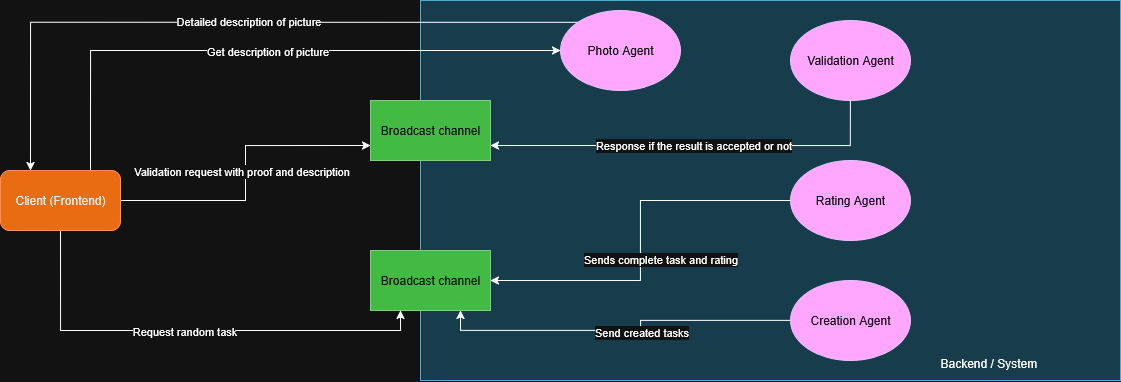

The diagram above was exported from draw.io. Its source (the exported page's mxGraphModel, read from the mxfile embedded in the PNG):
<mxGraphModel dx="2053" dy="662" grid="1" gridSize="10" guides="1" tooltips="1" connect="1" arrows="1" fold="1" page="1" pageScale="1" pageWidth="827" pageHeight="1169" math="0" shadow="0">
  <root>
    <mxCell id="0" />
    <mxCell id="1" parent="0" />
    <mxCell id="aq25q_MVxitEdn2bpvUr-7" value="&lt;div&gt;&lt;br&gt;&lt;/div&gt;&lt;div&gt;&lt;br&gt;&lt;/div&gt;&lt;div&gt;&lt;br&gt;&lt;/div&gt;&lt;div align=&quot;right&quot;&gt;&lt;span style=&quot;white-space: pre;&quot;&gt;&#09;&lt;/span&gt;&lt;span style=&quot;white-space: pre;&quot;&gt;&#09;&lt;/span&gt;&lt;span style=&quot;white-space: pre;&quot;&gt;&#09;&lt;/span&gt;&lt;span style=&quot;white-space: pre;&quot;&gt;&#09;&lt;/span&gt;&lt;span style=&quot;white-space: pre;&quot;&gt;&#09;&lt;/span&gt;&lt;span style=&quot;white-space: pre;&quot;&gt;&#09;&lt;/span&gt;&lt;span style=&quot;white-space: pre;&quot;&gt;&#09;&lt;/span&gt;&lt;span style=&quot;white-space: pre;&quot;&gt;&#09;&lt;/span&gt;&lt;span style=&quot;white-space: pre;&quot;&gt;&#09;&lt;/span&gt;&lt;span style=&quot;white-space: pre;&quot;&gt;&#09;&lt;/span&gt;&lt;span style=&quot;white-space: pre;&quot;&gt;&#09;&lt;/span&gt;&lt;span style=&quot;white-space: pre;&quot;&gt;&#09;&lt;/span&gt;&lt;span style=&quot;white-space: pre;&quot;&gt;&#09;&lt;/span&gt;&lt;span style=&quot;white-space: pre;&quot;&gt;&#09;&lt;/span&gt;&lt;span style=&quot;white-space: pre;&quot;&gt;&#09;&lt;/span&gt;&lt;span style=&quot;white-space: pre;&quot;&gt;&#09;&lt;/span&gt;&lt;span style=&quot;white-space: pre;&quot;&gt;&#09;&lt;/span&gt;&lt;span style=&quot;white-space: pre;&quot;&gt;&#09;&lt;/span&gt;&lt;span style=&quot;white-space: pre;&quot;&gt;&#09;&lt;/span&gt;&lt;span style=&quot;white-space: pre;&quot;&gt;&#09;&lt;/span&gt;&lt;/div&gt;&lt;div align=&quot;right&quot;&gt;&lt;br&gt;&lt;/div&gt;&lt;div align=&quot;right&quot;&gt;&lt;br&gt;&lt;/div&gt;&lt;div align=&quot;right&quot;&gt;&lt;br&gt;&lt;/div&gt;&lt;div align=&quot;right&quot;&gt;&lt;br&gt;&lt;/div&gt;&lt;div align=&quot;right&quot;&gt;&lt;br&gt;&lt;/div&gt;&lt;div align=&quot;right&quot;&gt;&lt;br&gt;&lt;/div&gt;&lt;div align=&quot;right&quot;&gt;&lt;br&gt;&lt;/div&gt;&lt;div align=&quot;right&quot;&gt;&lt;br&gt;&lt;/div&gt;&lt;div align=&quot;right&quot;&gt;&lt;br&gt;&lt;/div&gt;&lt;div align=&quot;right&quot;&gt;&lt;br&gt;&lt;/div&gt;&lt;div align=&quot;right&quot;&gt;&lt;br&gt;&lt;/div&gt;&lt;div align=&quot;right&quot;&gt;&lt;br&gt;&lt;/div&gt;&lt;div align=&quot;right&quot;&gt;&lt;br&gt;&lt;/div&gt;&lt;div align=&quot;right&quot;&gt;&lt;br&gt;&lt;/div&gt;&lt;div align=&quot;right&quot;&gt;&lt;br&gt;&lt;/div&gt;&lt;div align=&quot;right&quot;&gt;&lt;br&gt;&lt;/div&gt;&lt;div align=&quot;right&quot;&gt;&lt;br&gt;&lt;/div&gt;&lt;div align=&quot;right&quot;&gt;&lt;br&gt;&lt;/div&gt;&lt;div align=&quot;right&quot;&gt;&lt;br&gt;&lt;/div&gt;&lt;div align=&quot;right&quot;&gt;&lt;br&gt;&lt;/div&gt;&lt;div align=&quot;right&quot;&gt;Backend / System&lt;/div&gt;" style="rounded=0;whiteSpace=wrap;html=1;fillColor=#b1ddf0;strokeColor=#10739e;" parent="1" vertex="1">
      <mxGeometry x="20" y="170" width="700" height="380" as="geometry" />
    </mxCell>
    <mxCell id="aq25q_MVxitEdn2bpvUr-13" style="edgeStyle=orthogonalEdgeStyle;rounded=0;orthogonalLoop=1;jettySize=auto;html=1;exitX=0.5;exitY=1;exitDx=0;exitDy=0;entryX=0.25;entryY=1;entryDx=0;entryDy=0;" parent="1" source="aq25q_MVxitEdn2bpvUr-1" target="3cMSu5pjIA1-QjBFpkYb-7" edge="1">
      <mxGeometry relative="1" as="geometry" />
    </mxCell>
    <mxCell id="aq25q_MVxitEdn2bpvUr-14" value="Request random task" style="edgeLabel;html=1;align=center;verticalAlign=middle;resizable=0;points=[];" parent="aq25q_MVxitEdn2bpvUr-13" vertex="1" connectable="0">
      <mxGeometry x="-0.3959" y="-3" relative="1" as="geometry">
        <mxPoint x="85" y="-3" as="offset" />
      </mxGeometry>
    </mxCell>
    <mxCell id="aq25q_MVxitEdn2bpvUr-15" style="edgeStyle=orthogonalEdgeStyle;rounded=0;orthogonalLoop=1;jettySize=auto;html=1;exitX=1;exitY=0.5;exitDx=0;exitDy=0;entryX=0;entryY=0.75;entryDx=0;entryDy=0;" parent="1" source="aq25q_MVxitEdn2bpvUr-1" target="Bw775Z33xCD8giZIzYDN-1" edge="1">
      <mxGeometry relative="1" as="geometry">
        <mxPoint x="-130" y="190" as="targetPoint" />
      </mxGeometry>
    </mxCell>
    <mxCell id="aq25q_MVxitEdn2bpvUr-18" value="Validation request with proof and description" style="edgeLabel;html=1;align=center;verticalAlign=middle;resizable=0;points=[];" parent="aq25q_MVxitEdn2bpvUr-15" vertex="1" connectable="0">
      <mxGeometry x="0.1345" y="-3" relative="1" as="geometry">
        <mxPoint x="-8" y="18" as="offset" />
      </mxGeometry>
    </mxCell>
    <mxCell id="aq25q_MVxitEdn2bpvUr-17" style="edgeStyle=orthogonalEdgeStyle;rounded=0;orthogonalLoop=1;jettySize=auto;html=1;entryX=0.5;entryY=1;entryDx=0;entryDy=0;startArrow=classic;startFill=1;endArrow=none;endFill=0;exitX=1;exitY=0.75;exitDx=0;exitDy=0;" parent="1" source="Bw775Z33xCD8giZIzYDN-1" target="aq25q_MVxitEdn2bpvUr-2" edge="1">
      <mxGeometry relative="1" as="geometry">
        <Array as="points" />
      </mxGeometry>
    </mxCell>
    <mxCell id="aq25q_MVxitEdn2bpvUr-19" value="Response if the result is accepted or not" style="edgeLabel;html=1;align=center;verticalAlign=middle;resizable=0;points=[];" parent="aq25q_MVxitEdn2bpvUr-17" vertex="1" connectable="0">
      <mxGeometry x="-0.1741" y="1" relative="1" as="geometry">
        <mxPoint x="35" as="offset" />
      </mxGeometry>
    </mxCell>
    <mxCell id="Bw775Z33xCD8giZIzYDN-3" style="edgeStyle=orthogonalEdgeStyle;rounded=0;orthogonalLoop=1;jettySize=auto;html=1;exitX=0.75;exitY=0;exitDx=0;exitDy=0;entryX=0;entryY=0.5;entryDx=0;entryDy=0;" edge="1" parent="1" source="aq25q_MVxitEdn2bpvUr-1" target="Bw775Z33xCD8giZIzYDN-2">
      <mxGeometry relative="1" as="geometry" />
    </mxCell>
    <mxCell id="Bw775Z33xCD8giZIzYDN-5" value="Get description of picture" style="edgeLabel;html=1;align=center;verticalAlign=middle;resizable=0;points=[];" vertex="1" connectable="0" parent="Bw775Z33xCD8giZIzYDN-3">
      <mxGeometry x="0.0054" y="-3" relative="1" as="geometry">
        <mxPoint y="-3" as="offset" />
      </mxGeometry>
    </mxCell>
    <mxCell id="aq25q_MVxitEdn2bpvUr-1" value="Client (Frontend)" style="rounded=1;whiteSpace=wrap;html=1;fillColor=#fa6800;fontColor=#000000;strokeColor=#C73500;" parent="1" vertex="1">
      <mxGeometry x="-400" y="340" width="120" height="60" as="geometry" />
    </mxCell>
    <mxCell id="aq25q_MVxitEdn2bpvUr-2" value="Validation Agent" style="ellipse;whiteSpace=wrap;html=1;fillColor=#6a00ff;fontColor=#ffffff;strokeColor=#3700CC;" parent="1" vertex="1">
      <mxGeometry x="390" y="190" width="120" height="80" as="geometry" />
    </mxCell>
    <mxCell id="3cMSu5pjIA1-QjBFpkYb-1" style="edgeStyle=orthogonalEdgeStyle;rounded=0;orthogonalLoop=1;jettySize=auto;html=1;exitX=0;exitY=0.5;exitDx=0;exitDy=0;entryX=1;entryY=0.5;entryDx=0;entryDy=0;" parent="1" source="aq25q_MVxitEdn2bpvUr-3" target="3cMSu5pjIA1-QjBFpkYb-7" edge="1">
      <mxGeometry relative="1" as="geometry">
        <mxPoint x="120" y="370" as="targetPoint" />
      </mxGeometry>
    </mxCell>
    <mxCell id="3cMSu5pjIA1-QjBFpkYb-2" value="Sends complete task and rating" style="edgeLabel;html=1;align=center;verticalAlign=middle;resizable=0;points=[];" parent="3cMSu5pjIA1-QjBFpkYb-1" vertex="1" connectable="0">
      <mxGeometry x="0.083" y="-2" relative="1" as="geometry">
        <mxPoint x="21" y="2" as="offset" />
      </mxGeometry>
    </mxCell>
    <mxCell id="aq25q_MVxitEdn2bpvUr-3" value="Rating Agent" style="ellipse;whiteSpace=wrap;html=1;fillColor=#6a00ff;fontColor=#ffffff;strokeColor=#3700CC;" parent="1" vertex="1">
      <mxGeometry x="390" y="330" width="120" height="80" as="geometry" />
    </mxCell>
    <mxCell id="aq25q_MVxitEdn2bpvUr-5" style="edgeStyle=orthogonalEdgeStyle;rounded=0;orthogonalLoop=1;jettySize=auto;html=1;exitX=0;exitY=0.5;exitDx=0;exitDy=0;entryX=0.75;entryY=1;entryDx=0;entryDy=0;" parent="1" source="aq25q_MVxitEdn2bpvUr-4" target="3cMSu5pjIA1-QjBFpkYb-7" edge="1">
      <mxGeometry relative="1" as="geometry" />
    </mxCell>
    <mxCell id="aq25q_MVxitEdn2bpvUr-6" value="Send created tasks" style="edgeLabel;html=1;align=center;verticalAlign=middle;resizable=0;points=[];" parent="aq25q_MVxitEdn2bpvUr-5" vertex="1" connectable="0">
      <mxGeometry x="-0.11" y="1" relative="1" as="geometry">
        <mxPoint as="offset" />
      </mxGeometry>
    </mxCell>
    <mxCell id="aq25q_MVxitEdn2bpvUr-4" value="Creation Agent" style="ellipse;whiteSpace=wrap;html=1;fillColor=#6a00ff;fontColor=#ffffff;strokeColor=#3700CC;" parent="1" vertex="1">
      <mxGeometry x="390" y="450" width="120" height="80" as="geometry" />
    </mxCell>
    <mxCell id="3cMSu5pjIA1-QjBFpkYb-7" value="Broadcast channel" style="rounded=0;whiteSpace=wrap;html=1;fillColor=#008a00;fontColor=#ffffff;strokeColor=#005700;" parent="1" vertex="1">
      <mxGeometry x="-30" y="420" width="120" height="60" as="geometry" />
    </mxCell>
    <mxCell id="Bw775Z33xCD8giZIzYDN-1" value="Broadcast channel" style="rounded=0;whiteSpace=wrap;html=1;fillColor=#008a00;fontColor=#ffffff;strokeColor=#005700;" vertex="1" parent="1">
      <mxGeometry x="-30" y="270" width="120" height="60" as="geometry" />
    </mxCell>
    <mxCell id="Bw775Z33xCD8giZIzYDN-4" style="edgeStyle=orthogonalEdgeStyle;rounded=0;orthogonalLoop=1;jettySize=auto;html=1;exitX=0;exitY=0;exitDx=0;exitDy=0;entryX=0.25;entryY=0;entryDx=0;entryDy=0;" edge="1" parent="1" source="Bw775Z33xCD8giZIzYDN-2" target="aq25q_MVxitEdn2bpvUr-1">
      <mxGeometry relative="1" as="geometry" />
    </mxCell>
    <mxCell id="Bw775Z33xCD8giZIzYDN-6" value="Detailed description of picture" style="edgeLabel;html=1;align=center;verticalAlign=middle;resizable=0;points=[];" vertex="1" connectable="0" parent="Bw775Z33xCD8giZIzYDN-4">
      <mxGeometry x="-0.0488" y="-1" relative="1" as="geometry">
        <mxPoint as="offset" />
      </mxGeometry>
    </mxCell>
    <mxCell id="Bw775Z33xCD8giZIzYDN-2" value="Photo Agent" style="ellipse;whiteSpace=wrap;html=1;fillColor=#6a00ff;fontColor=#ffffff;strokeColor=#3700CC;" vertex="1" parent="1">
      <mxGeometry x="160" y="180" width="120" height="80" as="geometry" />
    </mxCell>
  </root>
</mxGraphModel>